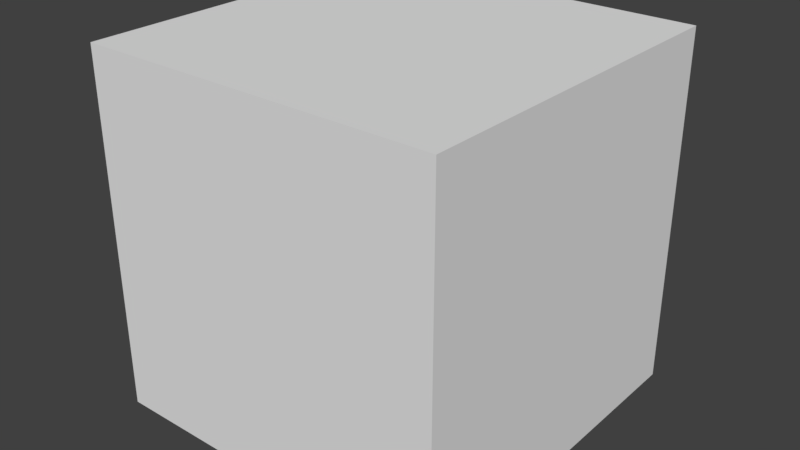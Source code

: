 # Source: cube.blend  (saved by Blender 2.77.0; exported with 4.5.12 LTS)
import bpy
from mathutils import Matrix  # noqa: F401  (used for matrix-valued properties, if any)

bpy.ops.wm.read_factory_settings(use_empty=True)
scene = bpy.context.scene
scene.name = 'Scene'

# ---- collections
col_collection_1 = bpy.data.collections.new('Collection 1'); scene.collection.children.link(col_collection_1)

# ---- materials (node trees are filled in below, after node groups)
mat_material = bpy.data.materials.new('Material')
mat_material.alpha_threshold = 0.0
mat_material.use_transparent_shadow = False
mat_material.roughness = 0.5
mat_material.line_color = (0.0, 0.0, 0.0, 1.0)

# ---- material node trees

# ---- world
world_world = bpy.data.worlds.new('World'); scene.world = world_world
world_world.color = (0.05088, 0.05088, 0.05088)
world_world.use_sun_shadow = False
world_world.sun_shadow_jitter_overblur = 0.0
world_world.cycles.sampling_method = 'MANUAL'

# ---- meshes
me_cube = bpy.data.meshes.new('Cube')
me_cube.from_pydata([(1.0, 1.0, -1.0), (1.0, -1.0, -1.0), (-1.0, -1.0, -1.0), (-1.0, 1.0, -1.0), (1.0, 1.0, 1.0), (1.0, -1.0, 1.0), (-1.0, -1.0, 1.0), (-1.0, 1.0, 1.0)], [], [(0, 1, 2, 3), (4, 7, 6, 5), (0, 4, 5, 1), (1, 5, 6, 2), (2, 6, 7, 3), (4, 0, 3, 7)])
_uv = me_cube.uv_layers.new(name='UVMap')
_uv.uv.foreach_set('vector', [0.3331, 0.6665, 0.0001998, 0.6665, 0.0001998, 0.3335, 0.3331, 0.3335, 0.3331, 0.3331, 0.0001998, 0.3331, 0.0001998, 0.0001999, 0.3331, 0.0001998, 0.6665, 0.0001998, 0.6665, 0.3331, 0.3335, 0.3331, 0.3335, 0.0001998, 0.6665, 0.3335, 0.6665, 0.6665, 0.3335, 0.6665, 0.3335, 0.3335, 0.6669, 0.3331, 0.6669, 0.0001998, 0.9998, 0.0001998, 0.9998, 0.3331, 0.3331, 0.6669, 0.3331, 0.9998, 0.0001999, 0.9998, 0.0001998, 0.6669])
me_cube.materials.append(mat_material)
me_cube.use_remesh_preserve_volume = False
me_cube.use_remesh_preserve_attributes = False
me_cube.use_mirror_vertex_groups = False
me_cube.update()

# ---- objects
ob_cube = bpy.data.objects.new('Cube', me_cube)

# ---- transforms, parenting, visibility, modifiers, constraints
ob_cube.location = (0.0, 0.0, 0.0)
ob_cube.scale = (0.5, 0.5, 0.5)
ob_cube.lock_rotations_4d = False
ob_cube.empty_display_type = 'ARROWS'
ob_cube.lineart.crease_threshold = 0.0

# ---- collection membership
col_collection_1.objects.link(ob_cube)

# ---- scene / render settings (as saved in the file)
scene.frame_start = 1; scene.frame_end = 250; scene.frame_set(27)
scene.render.engine = 'BLENDER_EEVEE_NEXT'
scene.render.resolution_percentage = 50
scene.render.dither_intensity = 0.0
scene.cycles.use_denoising = False
scene.cycles.samples = 128
scene.cycles.sampling_pattern = 'TABULATED_SOBOL'
scene.cycles.light_sampling_threshold = 0.0
scene.cycles.use_adaptive_sampling = False
scene.cycles.use_light_tree = False
scene.cycles.blur_glossy = 0.0
scene.cycles.sample_clamp_indirect = 0.0
scene.view_settings.view_transform = 'Standard'
bpy.context.view_layer.update()

# ---- added for rendering (the .blend has no active camera and no usable light): camera, sun
cam_auto = bpy.data.cameras.new('AutoCamera')
cam_auto.lens = 50.0
cam_auto.sensor_width = 36.0
cam_auto.clip_end = 1000.0
ob_auto_camera = bpy.data.objects.new('AutoCamera', cam_auto)
scene.collection.objects.link(ob_auto_camera)
ob_auto_camera.location = (1.60254, -1.92304, 1.28203)
ob_auto_camera.rotation_euler = (1.09748, -7.21219e-08, 0.694738)
scene.camera = ob_auto_camera
light_auto_sun = bpy.data.lights.new('AutoSun', 'SUN')
light_auto_sun.energy = 3.0
light_auto_sun.angle = 0.0523599
ob_auto_sun = bpy.data.objects.new('AutoSun', light_auto_sun)
scene.collection.objects.link(ob_auto_sun)
ob_auto_sun.rotation_euler = (0.872665, 0.174533, 0.523599)
bpy.context.view_layer.update()
